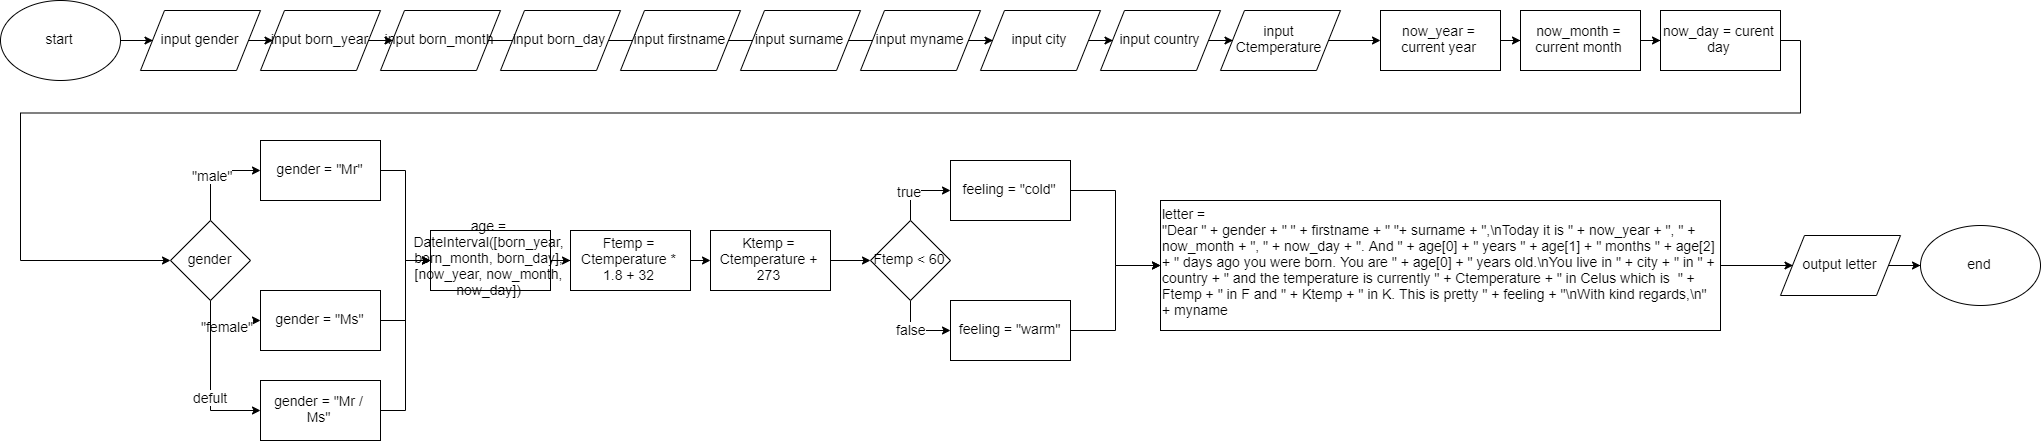

The diagram above was exported from draw.io. Its source (the exported page's mxGraphModel, read from the mxfile embedded in the PNG):
<mxGraphModel dx="1025" dy="1195" grid="1" gridSize="10" guides="1" tooltips="1" connect="1" arrows="1" fold="1" page="1" pageScale="1" pageWidth="4681" pageHeight="3300" math="0" shadow="0">
  <root>
    <mxCell id="0" />
    <mxCell id="1" parent="0" />
    <mxCell id="0VPK_4B7p4U5HJGKEFu3-14" style="edgeStyle=orthogonalEdgeStyle;rounded=0;orthogonalLoop=1;jettySize=auto;html=1;exitX=1;exitY=0.5;exitDx=0;exitDy=0;entryX=0;entryY=0.5;entryDx=0;entryDy=0;fontSize=14;" parent="1" source="0VPK_4B7p4U5HJGKEFu3-1" target="0VPK_4B7p4U5HJGKEFu3-2" edge="1">
      <mxGeometry relative="1" as="geometry" />
    </mxCell>
    <mxCell id="0VPK_4B7p4U5HJGKEFu3-1" value="start" style="ellipse;whiteSpace=wrap;html=1;fontSize=14;" parent="1" vertex="1">
      <mxGeometry x="100" y="360" width="120" height="80" as="geometry" />
    </mxCell>
    <mxCell id="0VPK_4B7p4U5HJGKEFu3-54" style="edgeStyle=orthogonalEdgeStyle;rounded=0;orthogonalLoop=1;jettySize=auto;html=1;exitX=1;exitY=0.5;exitDx=0;exitDy=0;entryX=0;entryY=0.5;entryDx=0;entryDy=0;fontSize=14;" parent="1" source="0VPK_4B7p4U5HJGKEFu3-2" target="0VPK_4B7p4U5HJGKEFu3-3" edge="1">
      <mxGeometry relative="1" as="geometry" />
    </mxCell>
    <mxCell id="0VPK_4B7p4U5HJGKEFu3-2" value="input gender" style="shape=parallelogram;perimeter=parallelogramPerimeter;whiteSpace=wrap;html=1;fontSize=14;" parent="1" vertex="1">
      <mxGeometry x="240" y="370" width="120" height="60" as="geometry" />
    </mxCell>
    <mxCell id="0VPK_4B7p4U5HJGKEFu3-55" style="edgeStyle=orthogonalEdgeStyle;rounded=0;orthogonalLoop=1;jettySize=auto;html=1;exitX=1;exitY=0.5;exitDx=0;exitDy=0;entryX=0;entryY=0.5;entryDx=0;entryDy=0;fontSize=14;" parent="1" source="0VPK_4B7p4U5HJGKEFu3-3" target="0VPK_4B7p4U5HJGKEFu3-5" edge="1">
      <mxGeometry relative="1" as="geometry" />
    </mxCell>
    <mxCell id="0VPK_4B7p4U5HJGKEFu3-3" value="input born_year" style="shape=parallelogram;perimeter=parallelogramPerimeter;whiteSpace=wrap;html=1;fontSize=14;" parent="1" vertex="1">
      <mxGeometry x="360" y="370" width="120" height="60" as="geometry" />
    </mxCell>
    <mxCell id="0VPK_4B7p4U5HJGKEFu3-56" style="edgeStyle=orthogonalEdgeStyle;rounded=0;orthogonalLoop=1;jettySize=auto;html=1;exitX=1;exitY=0.5;exitDx=0;exitDy=0;entryX=0;entryY=0.25;entryDx=0;entryDy=0;fontSize=14;" parent="1" source="0VPK_4B7p4U5HJGKEFu3-5" target="0VPK_4B7p4U5HJGKEFu3-6" edge="1">
      <mxGeometry relative="1" as="geometry" />
    </mxCell>
    <mxCell id="0VPK_4B7p4U5HJGKEFu3-5" value="input born_month" style="shape=parallelogram;perimeter=parallelogramPerimeter;whiteSpace=wrap;html=1;fontSize=14;" parent="1" vertex="1">
      <mxGeometry x="480" y="370" width="120" height="60" as="geometry" />
    </mxCell>
    <mxCell id="0VPK_4B7p4U5HJGKEFu3-57" style="edgeStyle=orthogonalEdgeStyle;rounded=0;orthogonalLoop=1;jettySize=auto;html=1;exitX=1;exitY=0.5;exitDx=0;exitDy=0;entryX=0;entryY=0.25;entryDx=0;entryDy=0;fontSize=14;" parent="1" source="0VPK_4B7p4U5HJGKEFu3-6" target="0VPK_4B7p4U5HJGKEFu3-7" edge="1">
      <mxGeometry relative="1" as="geometry" />
    </mxCell>
    <mxCell id="0VPK_4B7p4U5HJGKEFu3-6" value="input born_day" style="shape=parallelogram;perimeter=parallelogramPerimeter;whiteSpace=wrap;html=1;fontSize=14;" parent="1" vertex="1">
      <mxGeometry x="600" y="370" width="120" height="60" as="geometry" />
    </mxCell>
    <mxCell id="0VPK_4B7p4U5HJGKEFu3-58" style="edgeStyle=orthogonalEdgeStyle;rounded=0;orthogonalLoop=1;jettySize=auto;html=1;exitX=1;exitY=0.5;exitDx=0;exitDy=0;entryX=0;entryY=0.25;entryDx=0;entryDy=0;fontSize=14;" parent="1" source="0VPK_4B7p4U5HJGKEFu3-7" target="0VPK_4B7p4U5HJGKEFu3-8" edge="1">
      <mxGeometry relative="1" as="geometry" />
    </mxCell>
    <mxCell id="0VPK_4B7p4U5HJGKEFu3-7" value="input firstname" style="shape=parallelogram;perimeter=parallelogramPerimeter;whiteSpace=wrap;html=1;fontSize=14;" parent="1" vertex="1">
      <mxGeometry x="720" y="370" width="120" height="60" as="geometry" />
    </mxCell>
    <mxCell id="0VPK_4B7p4U5HJGKEFu3-59" style="edgeStyle=orthogonalEdgeStyle;rounded=0;orthogonalLoop=1;jettySize=auto;html=1;exitX=1;exitY=0.5;exitDx=0;exitDy=0;entryX=0;entryY=0.25;entryDx=0;entryDy=0;fontSize=14;" parent="1" source="0VPK_4B7p4U5HJGKEFu3-8" target="0VPK_4B7p4U5HJGKEFu3-9" edge="1">
      <mxGeometry relative="1" as="geometry" />
    </mxCell>
    <mxCell id="0VPK_4B7p4U5HJGKEFu3-8" value="input surname" style="shape=parallelogram;perimeter=parallelogramPerimeter;whiteSpace=wrap;html=1;fontSize=14;" parent="1" vertex="1">
      <mxGeometry x="840" y="370" width="120" height="60" as="geometry" />
    </mxCell>
    <mxCell id="0VPK_4B7p4U5HJGKEFu3-60" style="edgeStyle=orthogonalEdgeStyle;rounded=0;orthogonalLoop=1;jettySize=auto;html=1;exitX=1;exitY=0.5;exitDx=0;exitDy=0;entryX=0;entryY=0.5;entryDx=0;entryDy=0;fontSize=14;" parent="1" source="0VPK_4B7p4U5HJGKEFu3-9" target="0VPK_4B7p4U5HJGKEFu3-10" edge="1">
      <mxGeometry relative="1" as="geometry" />
    </mxCell>
    <mxCell id="0VPK_4B7p4U5HJGKEFu3-9" value="input myname" style="shape=parallelogram;perimeter=parallelogramPerimeter;whiteSpace=wrap;html=1;fontSize=14;" parent="1" vertex="1">
      <mxGeometry x="960" y="370" width="120" height="60" as="geometry" />
    </mxCell>
    <mxCell id="0VPK_4B7p4U5HJGKEFu3-61" style="edgeStyle=orthogonalEdgeStyle;rounded=0;orthogonalLoop=1;jettySize=auto;html=1;exitX=1;exitY=0.5;exitDx=0;exitDy=0;entryX=0;entryY=0.5;entryDx=0;entryDy=0;fontSize=14;" parent="1" source="0VPK_4B7p4U5HJGKEFu3-10" target="0VPK_4B7p4U5HJGKEFu3-11" edge="1">
      <mxGeometry relative="1" as="geometry" />
    </mxCell>
    <mxCell id="0VPK_4B7p4U5HJGKEFu3-10" value="input city" style="shape=parallelogram;perimeter=parallelogramPerimeter;whiteSpace=wrap;html=1;fontSize=14;" parent="1" vertex="1">
      <mxGeometry x="1080" y="370" width="120" height="60" as="geometry" />
    </mxCell>
    <mxCell id="0VPK_4B7p4U5HJGKEFu3-62" style="edgeStyle=orthogonalEdgeStyle;rounded=0;orthogonalLoop=1;jettySize=auto;html=1;exitX=1;exitY=0.5;exitDx=0;exitDy=0;entryX=0;entryY=0.5;entryDx=0;entryDy=0;fontSize=14;" parent="1" source="0VPK_4B7p4U5HJGKEFu3-11" target="0VPK_4B7p4U5HJGKEFu3-12" edge="1">
      <mxGeometry relative="1" as="geometry" />
    </mxCell>
    <mxCell id="0VPK_4B7p4U5HJGKEFu3-11" value="input country" style="shape=parallelogram;perimeter=parallelogramPerimeter;whiteSpace=wrap;html=1;fontSize=14;" parent="1" vertex="1">
      <mxGeometry x="1200" y="370" width="120" height="60" as="geometry" />
    </mxCell>
    <mxCell id="0VPK_4B7p4U5HJGKEFu3-63" style="edgeStyle=orthogonalEdgeStyle;rounded=0;orthogonalLoop=1;jettySize=auto;html=1;exitX=1;exitY=0.5;exitDx=0;exitDy=0;entryX=0;entryY=0.5;entryDx=0;entryDy=0;fontSize=14;" parent="1" source="0VPK_4B7p4U5HJGKEFu3-12" target="0VPK_4B7p4U5HJGKEFu3-15" edge="1">
      <mxGeometry relative="1" as="geometry" />
    </mxCell>
    <mxCell id="0VPK_4B7p4U5HJGKEFu3-12" value="input Ctemperature" style="shape=parallelogram;perimeter=parallelogramPerimeter;whiteSpace=wrap;html=1;fontSize=14;" parent="1" vertex="1">
      <mxGeometry x="1320" y="370" width="120" height="60" as="geometry" />
    </mxCell>
    <mxCell id="0VPK_4B7p4U5HJGKEFu3-64" style="edgeStyle=orthogonalEdgeStyle;rounded=0;orthogonalLoop=1;jettySize=auto;html=1;exitX=1;exitY=0.5;exitDx=0;exitDy=0;fontSize=14;" parent="1" source="0VPK_4B7p4U5HJGKEFu3-15" target="0VPK_4B7p4U5HJGKEFu3-16" edge="1">
      <mxGeometry relative="1" as="geometry" />
    </mxCell>
    <mxCell id="0VPK_4B7p4U5HJGKEFu3-15" value="now_year = current year" style="rounded=0;whiteSpace=wrap;html=1;fontSize=14;" parent="1" vertex="1">
      <mxGeometry x="1480" y="370" width="120" height="60" as="geometry" />
    </mxCell>
    <mxCell id="0VPK_4B7p4U5HJGKEFu3-65" style="edgeStyle=orthogonalEdgeStyle;rounded=0;orthogonalLoop=1;jettySize=auto;html=1;exitX=1;exitY=0.5;exitDx=0;exitDy=0;fontSize=14;" parent="1" source="0VPK_4B7p4U5HJGKEFu3-16" target="0VPK_4B7p4U5HJGKEFu3-17" edge="1">
      <mxGeometry relative="1" as="geometry" />
    </mxCell>
    <mxCell id="0VPK_4B7p4U5HJGKEFu3-16" value="now_month = current month" style="rounded=0;whiteSpace=wrap;html=1;fontSize=14;" parent="1" vertex="1">
      <mxGeometry x="1620" y="370" width="120" height="60" as="geometry" />
    </mxCell>
    <mxCell id="0VPK_4B7p4U5HJGKEFu3-42" style="edgeStyle=orthogonalEdgeStyle;rounded=0;orthogonalLoop=1;jettySize=auto;html=1;exitX=1;exitY=0.5;exitDx=0;exitDy=0;entryX=0;entryY=0.5;entryDx=0;entryDy=0;fontSize=14;" parent="1" source="0VPK_4B7p4U5HJGKEFu3-17" target="0VPK_4B7p4U5HJGKEFu3-35" edge="1">
      <mxGeometry relative="1" as="geometry">
        <Array as="points">
          <mxPoint x="1900" y="400" />
          <mxPoint x="1900" y="472" />
          <mxPoint x="120" y="472" />
          <mxPoint x="120" y="620" />
        </Array>
      </mxGeometry>
    </mxCell>
    <mxCell id="0VPK_4B7p4U5HJGKEFu3-17" value="now_day = curent day" style="rounded=0;whiteSpace=wrap;html=1;fontSize=14;" parent="1" vertex="1">
      <mxGeometry x="1760" y="370" width="120" height="60" as="geometry" />
    </mxCell>
    <mxCell id="0VPK_4B7p4U5HJGKEFu3-23" style="edgeStyle=orthogonalEdgeStyle;rounded=0;orthogonalLoop=1;jettySize=auto;html=1;exitX=1;exitY=0.5;exitDx=0;exitDy=0;fontSize=14;" parent="1" source="0VPK_4B7p4U5HJGKEFu3-19" target="0VPK_4B7p4U5HJGKEFu3-22" edge="1">
      <mxGeometry relative="1" as="geometry" />
    </mxCell>
    <mxCell id="0VPK_4B7p4U5HJGKEFu3-19" value="age = DateInterval([born_year, born_month, born_day], [now_year, now_month, now_day])" style="rounded=0;whiteSpace=wrap;html=1;fontSize=14;" parent="1" vertex="1">
      <mxGeometry x="530" y="590" width="120" height="60" as="geometry" />
    </mxCell>
    <mxCell id="0VPK_4B7p4U5HJGKEFu3-25" style="edgeStyle=orthogonalEdgeStyle;rounded=0;orthogonalLoop=1;jettySize=auto;html=1;exitX=1;exitY=0.5;exitDx=0;exitDy=0;entryX=0;entryY=0.5;entryDx=0;entryDy=0;fontSize=14;" parent="1" source="0VPK_4B7p4U5HJGKEFu3-22" target="0VPK_4B7p4U5HJGKEFu3-24" edge="1">
      <mxGeometry relative="1" as="geometry" />
    </mxCell>
    <mxCell id="0VPK_4B7p4U5HJGKEFu3-22" value="Ftemp = Ctemperature * 1.8 + 32" style="rounded=0;whiteSpace=wrap;html=1;fontSize=14;" parent="1" vertex="1">
      <mxGeometry x="670" y="590" width="120" height="60" as="geometry" />
    </mxCell>
    <mxCell id="0VPK_4B7p4U5HJGKEFu3-27" style="edgeStyle=orthogonalEdgeStyle;rounded=0;orthogonalLoop=1;jettySize=auto;html=1;exitX=1;exitY=0.5;exitDx=0;exitDy=0;fontSize=14;" parent="1" source="0VPK_4B7p4U5HJGKEFu3-24" target="0VPK_4B7p4U5HJGKEFu3-26" edge="1">
      <mxGeometry relative="1" as="geometry" />
    </mxCell>
    <mxCell id="0VPK_4B7p4U5HJGKEFu3-24" value="Ktemp = Ctemperature + 273" style="rounded=0;whiteSpace=wrap;html=1;fontSize=14;" parent="1" vertex="1">
      <mxGeometry x="810" y="590" width="120" height="60" as="geometry" />
    </mxCell>
    <mxCell id="0VPK_4B7p4U5HJGKEFu3-29" style="edgeStyle=orthogonalEdgeStyle;rounded=0;orthogonalLoop=1;jettySize=auto;html=1;exitX=0.5;exitY=0;exitDx=0;exitDy=0;entryX=0;entryY=0.5;entryDx=0;entryDy=0;fontSize=14;" parent="1" source="0VPK_4B7p4U5HJGKEFu3-26" target="0VPK_4B7p4U5HJGKEFu3-28" edge="1">
      <mxGeometry relative="1" as="geometry" />
    </mxCell>
    <mxCell id="0VPK_4B7p4U5HJGKEFu3-30" value="true" style="text;html=1;resizable=0;points=[];align=center;verticalAlign=middle;labelBackgroundColor=#ffffff;fontSize=14;" parent="0VPK_4B7p4U5HJGKEFu3-29" vertex="1" connectable="0">
      <mxGeometry x="-0.1525" y="2" relative="1" as="geometry">
        <mxPoint x="-2" y="2" as="offset" />
      </mxGeometry>
    </mxCell>
    <mxCell id="0VPK_4B7p4U5HJGKEFu3-33" style="edgeStyle=orthogonalEdgeStyle;rounded=0;orthogonalLoop=1;jettySize=auto;html=1;exitX=0.5;exitY=1;exitDx=0;exitDy=0;entryX=0;entryY=0.5;entryDx=0;entryDy=0;fontSize=14;" parent="1" source="0VPK_4B7p4U5HJGKEFu3-26" target="0VPK_4B7p4U5HJGKEFu3-31" edge="1">
      <mxGeometry relative="1" as="geometry" />
    </mxCell>
    <mxCell id="0VPK_4B7p4U5HJGKEFu3-34" value="false" style="text;html=1;resizable=0;points=[];align=center;verticalAlign=middle;labelBackgroundColor=#ffffff;fontSize=14;" parent="0VPK_4B7p4U5HJGKEFu3-33" vertex="1" connectable="0">
      <mxGeometry x="-0.1733" y="2" relative="1" as="geometry">
        <mxPoint as="offset" />
      </mxGeometry>
    </mxCell>
    <mxCell id="0VPK_4B7p4U5HJGKEFu3-26" value="Ftemp &amp;lt; 60" style="rhombus;whiteSpace=wrap;html=1;fontSize=14;" parent="1" vertex="1">
      <mxGeometry x="970" y="580" width="80" height="80" as="geometry" />
    </mxCell>
    <mxCell id="0VPK_4B7p4U5HJGKEFu3-52" style="edgeStyle=orthogonalEdgeStyle;rounded=0;orthogonalLoop=1;jettySize=auto;html=1;exitX=1;exitY=0.5;exitDx=0;exitDy=0;entryX=0;entryY=0.5;entryDx=0;entryDy=0;fontSize=14;" parent="1" source="0VPK_4B7p4U5HJGKEFu3-28" target="0VPK_4B7p4U5HJGKEFu3-51" edge="1">
      <mxGeometry relative="1" as="geometry" />
    </mxCell>
    <mxCell id="0VPK_4B7p4U5HJGKEFu3-28" value="feeling = &quot;cold&quot;" style="rounded=0;whiteSpace=wrap;html=1;fontSize=14;" parent="1" vertex="1">
      <mxGeometry x="1050" y="520" width="120" height="60" as="geometry" />
    </mxCell>
    <mxCell id="0VPK_4B7p4U5HJGKEFu3-53" style="edgeStyle=orthogonalEdgeStyle;rounded=0;orthogonalLoop=1;jettySize=auto;html=1;exitX=1;exitY=0.5;exitDx=0;exitDy=0;entryX=0;entryY=0.5;entryDx=0;entryDy=0;fontSize=14;" parent="1" source="0VPK_4B7p4U5HJGKEFu3-31" target="0VPK_4B7p4U5HJGKEFu3-51" edge="1">
      <mxGeometry relative="1" as="geometry" />
    </mxCell>
    <mxCell id="0VPK_4B7p4U5HJGKEFu3-31" value="feeling = &quot;warm&quot;" style="rounded=0;whiteSpace=wrap;html=1;fontSize=14;" parent="1" vertex="1">
      <mxGeometry x="1050" y="660" width="120" height="60" as="geometry" />
    </mxCell>
    <mxCell id="0VPK_4B7p4U5HJGKEFu3-38" style="edgeStyle=orthogonalEdgeStyle;rounded=0;orthogonalLoop=1;jettySize=auto;html=1;exitX=0.5;exitY=0;exitDx=0;exitDy=0;entryX=0;entryY=0.5;entryDx=0;entryDy=0;fontSize=14;" parent="1" source="0VPK_4B7p4U5HJGKEFu3-35" target="0VPK_4B7p4U5HJGKEFu3-36" edge="1">
      <mxGeometry relative="1" as="geometry" />
    </mxCell>
    <mxCell id="0VPK_4B7p4U5HJGKEFu3-43" value="&quot;male&quot;" style="text;html=1;resizable=0;points=[];align=center;verticalAlign=middle;labelBackgroundColor=#ffffff;fontSize=14;" parent="0VPK_4B7p4U5HJGKEFu3-38" vertex="1" connectable="0">
      <mxGeometry x="-0.1029" y="-1" relative="1" as="geometry">
        <mxPoint y="-1" as="offset" />
      </mxGeometry>
    </mxCell>
    <mxCell id="0VPK_4B7p4U5HJGKEFu3-41" style="edgeStyle=orthogonalEdgeStyle;rounded=0;orthogonalLoop=1;jettySize=auto;html=1;exitX=0.5;exitY=1;exitDx=0;exitDy=0;entryX=0;entryY=0.5;entryDx=0;entryDy=0;fontSize=14;" parent="1" source="0VPK_4B7p4U5HJGKEFu3-35" target="0VPK_4B7p4U5HJGKEFu3-37" edge="1">
      <mxGeometry relative="1" as="geometry" />
    </mxCell>
    <mxCell id="0VPK_4B7p4U5HJGKEFu3-44" value="&quot;female&quot;" style="text;html=1;resizable=0;points=[];align=center;verticalAlign=middle;labelBackgroundColor=#ffffff;fontSize=14;" parent="0VPK_4B7p4U5HJGKEFu3-41" vertex="1" connectable="0">
      <mxGeometry x="-0.5556" y="8" relative="1" as="geometry">
        <mxPoint x="8" y="10" as="offset" />
      </mxGeometry>
    </mxCell>
    <mxCell id="0VPK_4B7p4U5HJGKEFu3-46" style="edgeStyle=orthogonalEdgeStyle;rounded=0;orthogonalLoop=1;jettySize=auto;html=1;exitX=0.5;exitY=1;exitDx=0;exitDy=0;entryX=0;entryY=0.5;entryDx=0;entryDy=0;fontSize=14;" parent="1" source="0VPK_4B7p4U5HJGKEFu3-35" target="0VPK_4B7p4U5HJGKEFu3-45" edge="1">
      <mxGeometry relative="1" as="geometry" />
    </mxCell>
    <mxCell id="0VPK_4B7p4U5HJGKEFu3-47" value="defult" style="text;html=1;resizable=0;points=[];align=center;verticalAlign=middle;labelBackgroundColor=#ffffff;fontSize=14;" parent="0VPK_4B7p4U5HJGKEFu3-46" vertex="1" connectable="0">
      <mxGeometry x="0.2071" y="-1" relative="1" as="geometry">
        <mxPoint y="-1" as="offset" />
      </mxGeometry>
    </mxCell>
    <mxCell id="0VPK_4B7p4U5HJGKEFu3-35" value="gender" style="rhombus;whiteSpace=wrap;html=1;fontSize=14;" parent="1" vertex="1">
      <mxGeometry x="270" y="580" width="80" height="80" as="geometry" />
    </mxCell>
    <mxCell id="0VPK_4B7p4U5HJGKEFu3-48" style="edgeStyle=orthogonalEdgeStyle;rounded=0;orthogonalLoop=1;jettySize=auto;html=1;exitX=1;exitY=0.5;exitDx=0;exitDy=0;entryX=0;entryY=0.5;entryDx=0;entryDy=0;fontSize=14;" parent="1" source="0VPK_4B7p4U5HJGKEFu3-36" target="0VPK_4B7p4U5HJGKEFu3-19" edge="1">
      <mxGeometry relative="1" as="geometry" />
    </mxCell>
    <mxCell id="0VPK_4B7p4U5HJGKEFu3-36" value="gender = &quot;Mr&quot;" style="rounded=0;whiteSpace=wrap;html=1;fontSize=14;" parent="1" vertex="1">
      <mxGeometry x="360" y="500" width="120" height="60" as="geometry" />
    </mxCell>
    <mxCell id="0VPK_4B7p4U5HJGKEFu3-49" style="edgeStyle=orthogonalEdgeStyle;rounded=0;orthogonalLoop=1;jettySize=auto;html=1;exitX=1;exitY=0.5;exitDx=0;exitDy=0;entryX=0;entryY=0.5;entryDx=0;entryDy=0;fontSize=14;" parent="1" source="0VPK_4B7p4U5HJGKEFu3-37" target="0VPK_4B7p4U5HJGKEFu3-19" edge="1">
      <mxGeometry relative="1" as="geometry" />
    </mxCell>
    <mxCell id="0VPK_4B7p4U5HJGKEFu3-37" value="gender = &quot;Ms&quot;" style="rounded=0;whiteSpace=wrap;html=1;fontSize=14;" parent="1" vertex="1">
      <mxGeometry x="360" y="650" width="120" height="60" as="geometry" />
    </mxCell>
    <mxCell id="0VPK_4B7p4U5HJGKEFu3-50" style="edgeStyle=orthogonalEdgeStyle;rounded=0;orthogonalLoop=1;jettySize=auto;html=1;exitX=1;exitY=0.5;exitDx=0;exitDy=0;entryX=0;entryY=0.5;entryDx=0;entryDy=0;fontSize=14;" parent="1" source="0VPK_4B7p4U5HJGKEFu3-45" target="0VPK_4B7p4U5HJGKEFu3-19" edge="1">
      <mxGeometry relative="1" as="geometry" />
    </mxCell>
    <mxCell id="0VPK_4B7p4U5HJGKEFu3-45" value="gender = &quot;Mr / Ms&quot;" style="rounded=0;whiteSpace=wrap;html=1;fontSize=14;" parent="1" vertex="1">
      <mxGeometry x="360" y="740" width="120" height="60" as="geometry" />
    </mxCell>
    <mxCell id="0VPK_4B7p4U5HJGKEFu3-68" style="edgeStyle=orthogonalEdgeStyle;rounded=0;orthogonalLoop=1;jettySize=auto;html=1;exitX=1;exitY=0.5;exitDx=0;exitDy=0;entryX=0;entryY=0.5;entryDx=0;entryDy=0;fontSize=14;" parent="1" source="0VPK_4B7p4U5HJGKEFu3-51" target="0VPK_4B7p4U5HJGKEFu3-67" edge="1">
      <mxGeometry relative="1" as="geometry" />
    </mxCell>
    <mxCell id="0VPK_4B7p4U5HJGKEFu3-51" value="letter =&amp;nbsp;&lt;br style=&quot;font-size: 14px;&quot;&gt;&quot;Dear &quot; + gender + &quot; &quot; + firstname + &quot; &quot;+ surname + &quot;,\nToday it is &quot; + now_year + &quot;, &quot; + now_month + &quot;, &quot; + now_day + &quot;. And &quot; + age[0] + &quot; years &quot; + age[1] + &quot; months &quot; + age[2] + &quot; days ago you were born. You are &quot; + age[0] + &quot; years old.\nYou live in &quot; + city + &quot; in &quot; + country + &quot; and the temperature is currently &quot; + Ctemperature + &quot; in Celus which is&amp;nbsp; &quot; + Ftemp + &quot; in F and &quot; + Ktemp + &quot; in K. This is pretty &quot; + feeling + &quot;\nWith kind regards,\n&quot; + myname&amp;nbsp;" style="rounded=0;whiteSpace=wrap;html=1;align=left;fontSize=14;" parent="1" vertex="1">
      <mxGeometry x="1260" y="560" width="560" height="130" as="geometry" />
    </mxCell>
    <mxCell id="0VPK_4B7p4U5HJGKEFu3-70" style="edgeStyle=orthogonalEdgeStyle;rounded=0;orthogonalLoop=1;jettySize=auto;html=1;exitX=1;exitY=0.5;exitDx=0;exitDy=0;fontSize=14;" parent="1" source="0VPK_4B7p4U5HJGKEFu3-67" target="0VPK_4B7p4U5HJGKEFu3-69" edge="1">
      <mxGeometry relative="1" as="geometry" />
    </mxCell>
    <mxCell id="0VPK_4B7p4U5HJGKEFu3-67" value="output letter" style="shape=parallelogram;perimeter=parallelogramPerimeter;whiteSpace=wrap;html=1;fontSize=14;" parent="1" vertex="1">
      <mxGeometry x="1880" y="595" width="120" height="60" as="geometry" />
    </mxCell>
    <mxCell id="0VPK_4B7p4U5HJGKEFu3-69" value="end" style="ellipse;whiteSpace=wrap;html=1;fontSize=14;" parent="1" vertex="1">
      <mxGeometry x="2020" y="585" width="120" height="80" as="geometry" />
    </mxCell>
  </root>
</mxGraphModel>